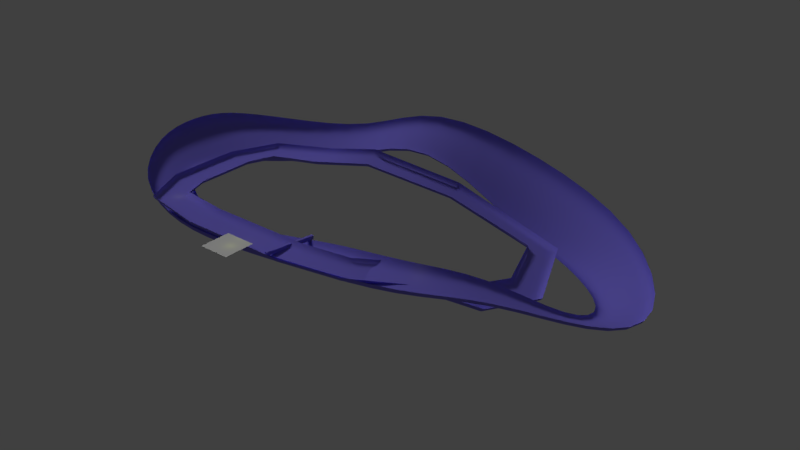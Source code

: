 # Source: hilltrack.blend  (saved by Blender 2.79.7; exported with 4.5.12 LTS)
import bpy
from mathutils import Matrix  # noqa: F401  (used for matrix-valued properties, if any)

bpy.ops.wm.read_factory_settings(use_empty=True)
scene = bpy.context.scene
scene.name = 'hills'

# ---- collections
col_collection_1 = bpy.data.collections.new('Collection 1'); scene.collection.children.link(col_collection_1)
col_skysphere = bpy.data.collections.new('skysphere')  # instanced only; not linked into the scene
col_spawnmarker = bpy.data.collections.new('spawnmarker')  # instanced only; not linked into the scene

# ---- materials (node trees are filled in below, after node groups)
mat_material = bpy.data.materials.new('Material')
mat_material.alpha_threshold = 0.0
mat_material.use_transparent_shadow = False
mat_material.diffuse_color = (0.2223, 0.1858, 0.8, 1.0)
mat_material.roughness = 0.5
mat_material.specular_intensity = 0.0
mat_material_001 = bpy.data.materials.new('Material.001')
mat_material_001.alpha_threshold = 0.0
mat_material_001.use_transparent_shadow = False
mat_material_001.diffuse_color = (0.2223, 0.1858, 0.8, 1.0)
mat_material_001.roughness = 0.5
mat_material_001.specular_intensity = 0.0

# ---- material node trees

# ---- world
world_world = bpy.data.worlds.new('World'); scene.world = world_world
world_world.color = (0.05088, 0.05088, 0.05088)
world_world.use_sun_shadow = False
world_world.sun_shadow_jitter_overblur = 0.0

# ---- lights
light_point = bpy.data.lights.new('Point', 'POINT')
light_point.color = (0.866, 1.0, 0.08666)
light_point.transmission_factor = 0.0
light_point.energy = 1000.0
light_point.shadow_buffer_clip_start = 0.5
light_point.shadow_soft_size = 0.1
light_point.shadow_maximum_resolution = 0.006
light_point.use_absolute_resolution = True
light_sun = bpy.data.lights.new('Sun', 'SUN')
light_sun.transmission_factor = 0.0
light_sun.angle = 0.1993
light_sun.energy = 0.78
light_sun.shadow_buffer_clip_start = 0.5
light_sun.shadow_soft_size = 0.1
light_sun.shadow_cascade_max_distance = 1000.0

# ---- meshes
me_cunurbscircle_002 = bpy.data.meshes.new('CUNurbsCircle.002')
me_cunurbscircle_002.from_pydata([(98.31, 35.66, -0.02555), (98.29, 34.5, -10.42), (98.62, 194.5, -17.74), (98.59, 193.3, -28.14), (90.66, 35.68, -0.01096), (90.64, 34.52, -10.41), (90.96, 194.5, -17.73), (90.94, 193.3, -28.13)], [], [(0, 1, 3, 2), (4, 6, 7, 5), (3, 7, 6, 2), (0, 4, 5, 1), (1, 5, 7, 3), (2, 6, 4, 0)])
_uv = me_cunurbscircle_002.uv_layers.new(name='UVMap')
_uv.uv.foreach_set('vector', [0.0, 0.0, 0.0, 0.0, 0.0, 0.0, 0.0, 0.0, 0.0, 0.0, 0.0, 0.0, 0.0, 0.0, 0.0, 0.0, 0.0, 0.0, 0.0, 0.0, 0.0, 0.0, 0.0, 0.0, 0.0, 0.0, 0.0, 0.0, 0.0, 0.0, 0.0, 0.0, 0.0, 0.0, 0.0, 0.0, 0.0, 0.0, 0.0, 0.0, 0.0, 0.0, 0.0, 0.0, 0.0, 0.0, 0.0, 0.0])
me_cunurbscircle_002.materials.append(mat_material_001)
me_cunurbscircle_002.use_remesh_preserve_volume = False
me_cunurbscircle_002.use_remesh_preserve_attributes = False
me_cunurbscircle_002.use_mirror_vertex_groups = False
me_cunurbscircle_002.auto_texspace = False
me_cunurbscircle_002.update()
me_cunurbscircle_001 = bpy.data.meshes.new('CUNurbsCircle.001')
me_cunurbscircle_001.from_pydata([(-256.4, 50.7, -40.6), (-257.2, 52.28, -46.43), (-258.1, 55.75, -53.46), (-258.6, 62.17, -59.41), (-258.6, 71.91, -63.45), (-258.2, 84.34, -66.63), (-257.7, 98.71, -69.96), (-257.2, 113.8, -73.52), (-256.8, 128.2, -76.96), (-256.3, 140.7, -79.63), (-255.5, 150.9, -80.28), (-254.2, 158.7, -77.72), (-252.4, 164.0, -72.86), (-250.8, 167.2, -68.27), (-471.9, 106.0, -4.397), (-472.4, 107.3, -11.1), (-471.8, 110.3, -19.2), (-468.7, 116.1, -26.07), (-462.5, 125.0, -30.82), (-454.1, 136.5, -34.74), (-444.3, 149.7, -39.07), (-434.1, 163.6, -43.92), (-424.4, 176.7, -48.8), (-415.9, 188.2, -52.82), (-408.4, 197.7, -54.45), (-401.5, 204.9, -52.23), (-395.6, 210.0, -47.19), (-391.3, 213.1, -42.26), (-600.5, 285.1, 36.26), (-601.2, 285.0, 29.53), (-600.2, 285.1, 21.02), (-595.3, 286.1, 13.0), (-585.7, 287.9, 6.31), (-572.5, 290.4, -0.033), (-557.1, 293.4, -6.956), (-540.9, 296.5, -14.31), (-525.6, 299.4, -21.39), (-512.1, 302.0, -27.2), (-500.3, 304.3, -30.26), (-490.0, 306.3, -29.13), (-481.5, 307.9, -24.87), (-475.7, 309.1, -20.44), (-619.6, 434.7, 41.96), (-621.0, 433.7, 32.85), (-620.1, 432.3, 21.22), (-613.5, 430.6, 10.01), (-600.1, 428.2, 0.332), (-581.2, 424.7, -9.028), (-558.8, 420.0, -19.25), (-535.2, 414.8, -29.97), (-512.7, 410.0, -40.19), (-493.1, 406.2, -48.55), (-475.9, 403.4, -53.07), (-460.9, 401.7, -51.88), (-448.6, 400.9, -46.41), (-440.0, 400.7, -40.63), (-615.9, 564.3, 24.96), (-616.4, 561.7, 15.57), (-614.2, 557.6, 3.836), (-606.1, 551.4, -6.985), (-590.8, 543.0, -15.69), (-569.9, 532.0, -23.72), (-545.6, 519.5, -32.49), (-520.0, 506.3, -41.83), (-495.9, 494.1, -50.85), (-475.0, 484.2, -58.22), (-456.8, 476.6, -61.74), (-440.8, 471.2, -59.41), (-427.6, 467.8, -52.77), (-418.7, 466.2, -46.07), (-507.7, 699.9, -13.04), (-507.5, 697.3, -23.25), (-505.6, 691.8, -35.47), (-500.2, 682.0, -45.69), (-490.6, 667.4, -52.56), (-477.8, 648.8, -58.06), (-462.8, 626.9, -63.93), (-446.8, 603.7, -70.15), (-431.4, 581.5, -75.92), (-417.7, 562.2, -80.07), (-405.5, 546.8, -80.54), (-394.8, 536.0, -75.48), (-385.9, 529.7, -66.64), (-379.8, 526.5, -58.4), (-305.8, 877.6, -55.3), (-304.0, 874.4, -62.09), (-301.2, 868.6, -70.22), (-297.3, 859.1, -77.01), (-292.1, 845.0, -81.57), (-285.9, 827.4, -84.94), (-278.6, 807.0, -88.24), (-271.2, 785.8, -91.46), (-264.4, 766.1, -94.17), (-258.8, 749.4, -95.81), (-254.4, 736.5, -95.15), (-251.7, 728.0, -91.07), (-250.1, 723.4, -84.72), (-249.4, 721.2, -78.96), (-126.9, 963.5, 48.5), (-127.4, 963.4, 41.14), (-127.0, 961.4, 32.05), (-124.1, 955.7, 23.93), (-118.3, 945.7, 17.72), (-110.5, 932.3, 12.15), (-101.5, 916.5, 6.001), (-92.27, 899.8, -0.6959), (-83.76, 884.1, -7.029), (-76.53, 870.7, -12.12), (-70.35, 859.4, -14.25), (-64.93, 850.3, -11.94), (-60.39, 843.2, -6.492), (-57.21, 838.4, -1.107), (173.7, 1104.0, -84.35), (171.4, 1101.0, -96.98), (169.9, 1095.0, -112.5), (171.5, 1083.0, -126.3), (176.4, 1065.0, -137.3), (183.5, 1041.0, -148.9), (191.6, 1014.0, -163.7), (199.4, 986.2, -181.6), (206.4, 959.1, -200.1), (212.6, 935.0, -216.0), (218.0, 914.2, -225.6), (222.3, 897.0, -226.4), (225.4, 883.7, -220.2), (227.5, 874.8, -212.6), (584.4, 1014.0, -170.2), (583.0, 1019.0, -180.2), (579.3, 1022.0, -193.3), (571.5, 1020.0, -206.4), (559.2, 1012.0, -218.4), (543.2, 998.6, -230.6), (524.6, 982.9, -244.1), (505.1, 966.5, -258.2), (486.5, 950.8, -271.7), (470.5, 936.0, -283.4), (457.3, 921.6, -290.9), (447.2, 907.0, -291.9), (440.0, 893.3, -287.7), (435.5, 883.1, -282.6), (815.4, 735.4, -255.9), (811.5, 734.7, -262.3), (805.0, 733.6, -269.5), (795.2, 732.0, -274.5), (782.0, 729.9, -276.3), (765.5, 727.3, -276.9), (746.3, 724.4, -277.9), (726.1, 721.8, -279.6), (706.4, 719.6, -282.0), (689.1, 718.0, -284.2), (675.2, 716.5, -284.5), (665.2, 714.7, -281.3), (659.1, 712.6, -275.3), (655.8, 710.8, -269.6), (759.2, 456.1, -163.2), (757.0, 455.7, -166.8), (753.3, 455.7, -170.8), (748.0, 456.9, -173.9), (741.0, 459.4, -175.4), (732.4, 462.7, -176.3), (722.3, 466.6, -177.4), (711.6, 470.6, -179.0), (701.2, 474.3, -180.9), (692.1, 477.5, -182.6), (684.9, 480.4, -183.1), (680.2, 482.8, -181.4), (677.6, 484.8, -178.2), (676.5, 486.2, -175.1), (587.5, 267.0, -47.45), (585.2, 267.3, -51.93), (581.5, 268.6, -56.97), (576.3, 271.9, -60.38), (569.7, 277.7, -61.34), (561.8, 285.2, -60.85), (552.6, 294.1, -59.93), (543.1, 303.3, -58.96), (534.0, 312.1, -58.04), (526.1, 319.9, -56.93), (520.1, 326.4, -54.69), (516.3, 331.7, -50.38), (514.6, 335.7, -44.78), (513.9, 338.4, -40.0), (453.8, 89.85, -2.657), (452.2, 91.42, -9.108), (449.4, 94.94, -16.48), (445.1, 101.6, -21.74), (439.2, 111.7, -23.79), (431.9, 124.7, -23.97), (423.6, 139.7, -23.67), (414.8, 155.5, -23.37), (406.4, 170.5, -23.07), (399.2, 183.5, -22.38), (393.5, 194.3, -19.93), (389.6, 202.4, -14.38), (387.4, 207.9, -6.831), (386.3, 211.2, -0.2843), (190.9, 42.42, -1.534), (190.8, 44.46, -8.054), (190.4, 48.77, -15.54), (189.8, 56.55, -20.96), (188.8, 68.19, -23.22), (187.6, 83.0, -23.65), (186.2, 100.1, -23.66), (184.7, 118.1, -23.69), (183.3, 135.2, -23.97), (182.0, 150.1, -23.98), (181.0, 162.3, -22.23), (180.3, 171.3, -17.25), (179.8, 177.3, -10.11), (179.5, 180.8, -3.803), (-32.06, 41.52, -23.25), (-32.4, 43.52, -30.14), (-32.82, 47.76, -38.4), (-33.22, 55.47, -45.32), (-33.55, 67.02, -49.92), (-33.86, 81.73, -53.48), (-34.22, 98.73, -57.19), (-34.62, 116.6, -61.18), (-35.03, 133.6, -65.02), (-35.36, 148.3, -67.97), (-35.44, 160.4, -68.52), (-35.09, 169.5, -65.25), (-34.41, 175.6, -59.27), (-33.75, 179.2, -53.64)], [], [(1, 15, 14, 0), (2, 16, 15, 1), (3, 17, 16, 2), (4, 18, 17, 3), (5, 19, 18, 4), (6, 20, 19, 5), (7, 21, 20, 6), (8, 22, 21, 7), (9, 23, 22, 8), (10, 24, 23, 9), (11, 25, 24, 10), (12, 26, 25, 11), (13, 27, 26, 12), (15, 29, 28, 14), (16, 30, 29, 15), (17, 31, 30, 16), (18, 32, 31, 17), (19, 33, 32, 18), (20, 34, 33, 19), (21, 35, 34, 20), (22, 36, 35, 21), (23, 37, 36, 22), (24, 38, 37, 23), (25, 39, 38, 24), (26, 40, 39, 25), (27, 41, 40, 26), (29, 43, 42, 28), (30, 44, 43, 29), (31, 45, 44, 30), (32, 46, 45, 31), (33, 47, 46, 32), (34, 48, 47, 33), (35, 49, 48, 34), (36, 50, 49, 35), (37, 51, 50, 36), (38, 52, 51, 37), (39, 53, 52, 38), (40, 54, 53, 39), (41, 55, 54, 40), (43, 57, 56, 42), (44, 58, 57, 43), (45, 59, 58, 44), (46, 60, 59, 45), (47, 61, 60, 46), (48, 62, 61, 47), (49, 63, 62, 48), (50, 64, 63, 49), (51, 65, 64, 50), (52, 66, 65, 51), (53, 67, 66, 52), (54, 68, 67, 53), (55, 69, 68, 54), (57, 71, 70, 56), (58, 72, 71, 57), (59, 73, 72, 58), (60, 74, 73, 59), (61, 75, 74, 60), (62, 76, 75, 61), (63, 77, 76, 62), (64, 78, 77, 63), (65, 79, 78, 64), (66, 80, 79, 65), (67, 81, 80, 66), (68, 82, 81, 67), (69, 83, 82, 68), (71, 85, 84, 70), (72, 86, 85, 71), (73, 87, 86, 72), (74, 88, 87, 73), (75, 89, 88, 74), (76, 90, 89, 75), (77, 91, 90, 76), (78, 92, 91, 77), (79, 93, 92, 78), (80, 94, 93, 79), (81, 95, 94, 80), (82, 96, 95, 81), (83, 97, 96, 82), (85, 99, 98, 84), (86, 100, 99, 85), (87, 101, 100, 86), (88, 102, 101, 87), (89, 103, 102, 88), (90, 104, 103, 89), (91, 105, 104, 90), (92, 106, 105, 91), (93, 107, 106, 92), (94, 108, 107, 93), (95, 109, 108, 94), (96, 110, 109, 95), (97, 111, 110, 96), (99, 113, 112, 98), (100, 114, 113, 99), (101, 115, 114, 100), (102, 116, 115, 101), (103, 117, 116, 102), (104, 118, 117, 103), (105, 119, 118, 104), (106, 120, 119, 105), (107, 121, 120, 106), (108, 122, 121, 107), (109, 123, 122, 108), (110, 124, 123, 109), (111, 125, 124, 110), (113, 127, 126, 112), (114, 128, 127, 113), (115, 129, 128, 114), (116, 130, 129, 115), (117, 131, 130, 116), (118, 132, 131, 117), (119, 133, 132, 118), (120, 134, 133, 119), (121, 135, 134, 120), (122, 136, 135, 121), (123, 137, 136, 122), (124, 138, 137, 123), (125, 139, 138, 124), (127, 141, 140, 126), (128, 142, 141, 127), (129, 143, 142, 128), (130, 144, 143, 129), (131, 145, 144, 130), (132, 146, 145, 131), (133, 147, 146, 132), (134, 148, 147, 133), (135, 149, 148, 134), (136, 150, 149, 135), (137, 151, 150, 136), (138, 152, 151, 137), (139, 153, 152, 138), (141, 155, 154, 140), (142, 156, 155, 141), (143, 157, 156, 142), (144, 158, 157, 143), (145, 159, 158, 144), (146, 160, 159, 145), (147, 161, 160, 146), (148, 162, 161, 147), (149, 163, 162, 148), (150, 164, 163, 149), (151, 165, 164, 150), (152, 166, 165, 151), (153, 167, 166, 152), (155, 169, 168, 154), (156, 170, 169, 155), (157, 171, 170, 156), (158, 172, 171, 157), (159, 173, 172, 158), (160, 174, 173, 159), (161, 175, 174, 160), (162, 176, 175, 161), (163, 177, 176, 162), (164, 178, 177, 163), (165, 179, 178, 164), (166, 180, 179, 165), (167, 181, 180, 166), (169, 183, 182, 168), (170, 184, 183, 169), (171, 185, 184, 170), (172, 186, 185, 171), (173, 187, 186, 172), (174, 188, 187, 173), (175, 189, 188, 174), (176, 190, 189, 175), (177, 191, 190, 176), (178, 192, 191, 177), (179, 193, 192, 178), (180, 194, 193, 179), (181, 195, 194, 180), (183, 197, 196, 182), (184, 198, 197, 183), (185, 199, 198, 184), (186, 200, 199, 185), (187, 201, 200, 186), (188, 202, 201, 187), (189, 203, 202, 188), (190, 204, 203, 189), (191, 205, 204, 190), (192, 206, 205, 191), (193, 207, 206, 192), (194, 208, 207, 193), (195, 209, 208, 194), (197, 211, 210, 196), (198, 212, 211, 197), (199, 213, 212, 198), (200, 214, 213, 199), (201, 215, 214, 200), (202, 216, 215, 201), (203, 217, 216, 202), (204, 218, 217, 203), (205, 219, 218, 204), (206, 220, 219, 205), (207, 221, 220, 206), (208, 222, 221, 207), (209, 223, 222, 208), (211, 1, 0, 210), (212, 2, 1, 211), (213, 3, 2, 212), (214, 4, 3, 213), (215, 5, 4, 214), (216, 6, 5, 215), (217, 7, 6, 216), (218, 8, 7, 217), (219, 9, 8, 218), (220, 10, 9, 219), (221, 11, 10, 220), (222, 12, 11, 221), (223, 13, 12, 222)])
me_cunurbscircle_001.polygons.foreach_set('use_smooth', [True] * 208)
_uv = me_cunurbscircle_001.uv_layers.new(name='UVMap')
_uv.uv.foreach_set('vector', [-18.62, -27.6, -30.25, -24.63, -30.22, -24.7, -18.57, -27.69, -18.66, -27.42, -30.21, -24.47, -30.25, -24.63, -18.62, -27.6, -18.69, -27.07, -30.05, -24.15, -30.21, -24.47, -18.66, -27.42, -18.69, -26.54, -29.71, -23.67, -30.05, -24.15, -18.69, -27.07, -18.67, -25.87, -29.26, -23.05, -29.71, -23.67, -18.69, -26.54, -18.64, -25.09, -28.73, -22.34, -29.26, -23.05, -18.67, -25.87, -18.61, -24.28, -28.18, -21.59, -28.73, -22.34, -18.64, -25.09, -18.59, -23.5, -27.65, -20.88, -28.18, -21.59, -18.61, -24.28, -18.57, -22.83, -27.19, -20.26, -27.65, -20.88, -18.59, -23.5, -18.52, -22.27, -26.79, -19.74, -27.19, -20.26, -18.57, -22.83, -18.45, -21.85, -26.42, -19.35, -26.79, -19.74, -18.52, -22.27, -18.35, -21.57, -26.09, -19.08, -26.42, -19.35, -18.45, -21.85, -18.27, -21.39, -25.86, -18.91, -26.09, -19.08, -18.35, -21.57, -30.25, -24.63, -37.21, -15.03, -37.17, -15.02, -30.22, -24.7, -30.21, -24.47, -37.16, -15.02, -37.21, -15.03, -30.25, -24.63, -30.05, -24.15, -36.89, -14.97, -37.16, -15.02, -30.21, -24.47, -29.71, -23.67, -36.37, -14.87, -36.89, -14.97, -30.05, -24.15, -29.26, -23.05, -35.66, -14.73, -36.37, -14.87, -29.71, -23.67, -28.73, -22.34, -34.83, -14.57, -35.66, -14.73, -29.26, -23.05, -28.18, -21.59, -33.95, -14.4, -34.83, -14.57, -28.73, -22.34, -27.65, -20.88, -33.12, -14.24, -33.95, -14.4, -28.18, -21.59, -27.19, -20.26, -32.39, -14.1, -33.12, -14.24, -27.65, -20.88, -26.79, -19.74, -31.75, -13.98, -32.39, -14.1, -27.19, -20.26, -26.42, -19.35, -31.2, -13.87, -31.75, -13.98, -26.79, -19.74, -26.09, -19.08, -30.74, -13.79, -31.2, -13.87, -26.42, -19.35, -25.86, -18.91, -30.43, -13.72, -30.74, -13.79, -26.09, -19.08, -37.21, -15.03, -38.28, -6.986, -38.2, -6.932, -37.17, -15.02, -37.16, -15.02, -38.23, -7.061, -38.28, -6.986, -37.21, -15.03, -36.89, -14.97, -37.88, -7.154, -38.23, -7.061, -37.16, -15.02, -36.37, -14.87, -37.15, -7.285, -37.88, -7.154, -36.89, -14.97, -35.66, -14.73, -36.13, -7.475, -37.15, -7.285, -36.37, -14.87, -34.83, -14.57, -34.92, -7.726, -36.13, -7.475, -35.66, -14.73, -33.95, -14.4, -33.64, -8.006, -34.92, -7.726, -34.83, -14.57, -33.12, -14.24, -32.43, -8.267, -33.64, -8.006, -33.95, -14.4, -32.39, -14.1, -31.36, -8.474, -32.43, -8.267, -33.12, -14.24, -31.75, -13.98, -30.44, -8.622, -31.36, -8.474, -32.39, -14.1, -31.2, -13.87, -29.63, -8.715, -30.44, -8.622, -31.75, -13.98, -30.74, -13.79, -28.96, -8.759, -29.63, -8.715, -31.2, -13.87, -30.43, -13.72, -28.5, -8.769, -28.96, -8.759, -30.74, -13.79, -38.28, -6.986, -38.03, -0.06595, -38.01, 0.07354, -38.2, -6.932, -38.23, -7.061, -37.91, -0.2905, -38.03, -0.06595, -38.28, -6.986, -37.88, -7.154, -37.47, -0.6226, -37.91, -0.2905, -38.23, -7.061, -37.15, -7.285, -36.65, -1.077, -37.47, -0.6226, -37.88, -7.154, -36.13, -7.475, -35.52, -1.67, -36.65, -1.077, -37.15, -7.285, -34.92, -7.726, -34.2, -2.35, -35.52, -1.67, -36.13, -7.475, -33.64, -8.006, -32.82, -3.063, -34.2, -2.35, -34.92, -7.726, -32.43, -8.267, -31.52, -3.72, -32.82, -3.063, -33.64, -8.006, -31.36, -8.474, -30.39, -4.256, -31.52, -3.72, -32.43, -8.267, -30.44, -8.622, -29.4, -4.664, -30.39, -4.256, -31.36, -8.474, -29.63, -8.715, -28.54, -4.957, -29.4, -4.664, -30.44, -8.622, -28.96, -8.759, -27.83, -5.142, -28.54, -4.957, -29.63, -8.715, -28.5, -8.769, -27.34, -5.23, -27.83, -5.142, -28.96, -8.759, -38.03, -0.06595, -32.14, 7.262, -32.15, 7.406, -38.01, 0.07354, -37.91, -0.2905, -32.04, 6.965, -32.14, 7.262, -38.03, -0.06595, -37.47, -0.6226, -31.75, 6.437, -32.04, 6.965, -37.91, -0.2905, -36.65, -1.077, -31.23, 5.649, -31.75, 6.437, -37.47, -0.6226, -35.52, -1.67, -30.54, 4.64, -31.23, 5.649, -36.65, -1.077, -34.2, -2.35, -29.73, 3.46, -30.54, 4.64, -35.52, -1.67, -32.82, -3.063, -28.86, 2.206, -29.73, 3.46, -34.2, -2.35, -31.52, -3.72, -28.03, 1.005, -28.86, 2.206, -32.82, -3.063, -30.39, -4.256, -27.29, -0.04008, -28.03, 1.005, -31.52, -3.72, -29.4, -4.664, -26.63, -0.8745, -27.29, -0.04008, -30.39, -4.256, -28.54, -4.957, -26.05, -1.456, -26.63, -0.8745, -29.4, -4.664, -27.83, -5.142, -25.57, -1.798, -26.05, -1.456, -28.54, -4.957, -27.34, -5.23, -25.24, -1.968, -25.57, -1.798, -27.83, -5.142, -32.14, 7.262, -21.14, 16.84, -21.24, 17.01, -32.15, 7.406, -32.04, 6.965, -20.99, 16.52, -21.14, 16.84, -32.14, 7.262, -31.75, 6.437, -20.78, 16.01, -20.99, 16.52, -32.04, 6.965, -31.23, 5.649, -20.5, 15.25, -20.78, 16.01, -31.75, 6.437, -30.54, 4.64, -20.16, 14.3, -20.5, 15.25, -31.23, 5.649, -29.73, 3.46, -19.77, 13.19, -20.16, 14.3, -30.54, 4.64, -28.86, 2.206, -19.37, 12.05, -19.77, 13.19, -29.73, 3.46, -28.03, 1.005, -19.0, 10.98, -19.37, 12.05, -28.86, 2.206, -27.29, -0.04008, -18.7, 10.08, -19.0, 10.98, -28.03, 1.005, -26.63, -0.8745, -18.46, 9.384, -18.7, 10.08, -27.29, -0.04008, -26.05, -1.456, -18.31, 8.925, -18.46, 9.384, -26.63, -0.8745, -25.57, -1.798, -18.23, 8.673, -18.31, 8.925, -26.05, -1.456, -25.24, -1.968, -18.19, 8.556, -18.23, 8.673, -25.57, -1.798, -21.14, 16.84, -11.6, 21.65, -11.57, 21.65, -21.24, 17.01, -20.99, 16.52, -11.57, 21.54, -11.6, 21.65, -21.14, 16.84, -20.78, 16.01, -11.42, 21.23, -11.57, 21.54, -20.99, 16.52, -20.5, 15.25, -11.11, 20.69, -11.42, 21.23, -20.78, 16.01, -20.16, 14.3, -10.69, 19.97, -11.11, 20.69, -20.5, 15.25, -19.77, 13.19, -10.2, 19.11, -10.69, 19.97, -20.16, 14.3, -19.37, 12.05, -9.698, 18.21, -10.2, 19.11, -19.77, 13.19, -19.0, 10.98, -9.238, 17.36, -9.698, 18.21, -19.37, 12.05, -18.7, 10.08, -8.848, 16.63, -9.238, 17.36, -19.0, 10.98, -18.46, 9.384, -8.513, 16.03, -8.848, 16.63, -18.7, 10.08, -18.31, 8.925, -8.22, 15.53, -8.513, 16.03, -18.46, 9.384, -18.23, 8.673, -7.975, 15.15, -8.22, 15.53, -18.31, 8.925, -18.19, 8.556, -7.803, 14.89, -7.975, 15.15, -18.23, 8.673, -11.6, 21.65, 4.556, 29.09, 4.68, 29.24, -11.57, 21.65, -11.57, 21.54, 4.476, 28.76, 4.556, 29.09, -11.6, 21.65, -11.42, 21.23, 4.558, 28.12, 4.476, 28.76, -11.57, 21.54, -11.11, 20.69, 4.827, 27.13, 4.558, 28.12, -11.42, 21.23, -10.69, 19.97, 5.211, 25.87, 4.827, 27.13, -11.11, 20.69, -10.2, 19.11, 5.649, 24.41, 5.211, 25.87, -10.69, 19.97, -9.698, 18.21, 6.071, 22.88, 5.649, 24.41, -10.2, 19.11, -9.238, 17.36, 6.449, 21.41, 6.071, 22.88, -9.698, 18.21, -8.848, 16.63, 6.783, 20.11, 6.449, 21.41, -9.238, 17.36, -8.513, 16.03, 7.075, 18.99, 6.783, 20.11, -8.848, 16.63, -8.22, 15.53, 7.305, 18.06, 7.075, 18.99, -8.513, 16.03, -7.975, 15.15, 7.474, 17.34, 7.305, 18.06, -8.22, 15.53, -7.803, 14.89, 7.588, 16.86, 7.474, 17.34, -7.975, 15.15, 4.556, 29.09, 26.81, 24.64, 26.88, 24.4, 4.68, 29.24, 4.476, 28.76, 26.61, 24.82, 26.81, 24.64, 4.556, 29.09, 4.558, 28.12, 26.19, 24.72, 26.61, 24.82, 4.476, 28.76, 4.827, 27.13, 25.52, 24.26, 26.19, 24.72, 4.558, 28.12, 5.211, 25.87, 24.65, 23.55, 25.52, 24.26, 4.827, 27.13, 5.649, 24.41, 23.65, 22.7, 24.65, 23.55, 5.211, 25.87, 6.071, 22.88, 22.59, 21.81, 23.65, 22.7, 5.649, 24.41, 6.449, 21.41, 21.59, 20.96, 22.59, 21.81, 6.071, 22.88, 6.783, 20.11, 20.72, 20.17, 21.59, 20.96, 6.449, 21.41, 7.075, 18.99, 20.01, 19.39, 20.72, 20.17, 6.783, 20.11, 7.305, 18.06, 19.46, 18.6, 20.01, 19.39, 7.075, 18.99, 7.474, 17.34, 19.08, 17.86, 19.46, 18.6, 7.305, 18.06, 7.588, 16.86, 18.83, 17.31, 19.08, 17.86, 7.474, 17.34, 26.81, 24.64, 39.16, 9.284, 39.37, 9.322, 26.88, 24.4, 26.61, 24.82, 38.81, 9.225, 39.16, 9.284, 26.81, 24.64, 26.19, 24.72, 38.28, 9.14, 38.81, 9.225, 26.61, 24.82, 25.52, 24.26, 37.56, 9.028, 38.28, 9.14, 26.19, 24.72, 24.65, 23.55, 36.67, 8.885, 37.56, 9.028, 25.52, 24.26, 23.65, 22.7, 35.63, 8.73, 36.67, 8.885, 24.65, 23.55, 22.59, 21.81, 34.54, 8.587, 35.63, 8.73, 23.65, 22.7, 21.59, 20.96, 33.48, 8.47, 34.54, 8.587, 22.59, 21.81, 20.72, 20.17, 32.54, 8.382, 33.48, 8.47, 21.59, 20.96, 20.01, 19.39, 31.79, 8.302, 32.54, 8.382, 20.72, 20.17, 19.46, 18.6, 31.25, 8.203, 31.79, 8.302, 20.01, 19.39, 19.08, 17.86, 30.92, 8.088, 31.25, 8.203, 19.46, 18.6, 18.83, 17.31, 30.74, 7.992, 30.92, 8.088, 19.08, 17.86, 39.16, 9.284, 36.21, -5.797, 36.33, -5.777, 39.37, 9.322, 38.81, 9.225, 36.01, -5.795, 36.21, -5.797, 39.16, 9.284, 38.28, 9.14, 35.72, -5.732, 36.01, -5.795, 38.81, 9.225, 37.56, 9.028, 35.34, -5.599, 35.72, -5.732, 38.28, 9.14, 36.67, 8.885, 34.88, -5.417, 35.34, -5.599, 37.56, 9.028, 35.63, 8.73, 34.34, -5.208, 34.88, -5.417, 36.67, 8.885, 34.54, 8.587, 33.75, -4.994, 34.34, -5.208, 35.63, 8.73, 33.48, 8.47, 33.19, -4.793, 33.75, -4.994, 34.54, 8.587, 32.54, 8.382, 32.7, -4.617, 33.19, -4.793, 33.48, 8.47, 31.79, 8.302, 32.31, -4.464, 32.7, -4.617, 32.54, 8.382, 31.25, 8.203, 32.06, -4.331, 32.31, -4.464, 31.79, 8.302, 30.92, 8.088, 31.92, -4.222, 32.06, -4.331, 31.25, 8.203, 30.74, 7.992, 31.86, -4.147, 31.92, -4.222, 30.92, 8.088, 36.21, -5.797, 26.92, -15.98, 27.05, -16.0, 36.33, -5.777, 36.01, -5.795, 26.72, -15.91, 26.92, -15.98, 36.21, -5.797, 35.72, -5.732, 26.44, -15.73, 26.72, -15.91, 36.01, -5.795, 35.34, -5.599, 26.09, -15.42, 26.44, -15.73, 35.72, -5.732, 34.88, -5.417, 25.66, -15.01, 26.09, -15.42, 35.34, -5.599, 34.34, -5.208, 25.16, -14.53, 25.66, -15.01, 34.88, -5.417, 33.75, -4.994, 24.65, -14.03, 25.16, -14.53, 34.34, -5.208, 33.19, -4.793, 24.16, -13.56, 24.65, -14.03, 33.75, -4.994, 32.7, -4.617, 23.73, -13.14, 24.16, -13.56, 33.19, -4.793, 32.31, -4.464, 23.4, -12.78, 23.73, -13.14, 32.7, -4.617, 32.06, -4.331, 23.2, -12.5, 23.4, -12.78, 32.31, -4.464, 31.92, -4.222, 23.11, -12.28, 23.2, -12.5, 32.06, -4.331, 31.86, -4.147, 23.07, -12.14, 23.11, -12.28, 31.92, -4.222, 26.92, -15.98, 19.73, -25.49, 19.82, -25.57, 27.05, -16.0, 26.72, -15.91, 19.58, -25.3, 19.73, -25.49, 26.92, -15.98, 26.44, -15.73, 19.35, -24.94, 19.58, -25.3, 26.72, -15.91, 26.09, -15.42, 19.03, -24.39, 19.35, -24.94, 26.44, -15.73, 25.66, -15.01, 18.64, -23.69, 19.03, -24.39, 26.09, -15.42, 25.16, -14.53, 18.19, -22.88, 18.64, -23.69, 25.66, -15.01, 24.65, -14.03, 17.71, -22.03, 18.19, -22.88, 25.16, -14.53, 24.16, -13.56, 17.26, -21.22, 17.71, -22.03, 24.65, -14.03, 23.73, -13.14, 16.87, -20.51, 17.26, -21.22, 24.16, -13.56, 23.4, -12.78, 16.56, -19.93, 16.87, -20.51, 23.73, -13.14, 23.2, -12.5, 16.35, -19.49, 16.56, -19.93, 23.4, -12.78, 23.11, -12.28, 16.23, -19.19, 16.35, -19.49, 23.2, -12.5, 23.07, -12.14, 16.17, -19.01, 16.23, -19.19, 23.11, -12.28, 19.73, -25.49, 5.603, -28.03, 5.612, -28.14, 19.82, -25.57, 19.58, -25.3, 5.583, -27.79, 5.603, -28.03, 19.73, -25.49, 19.35, -24.94, 5.549, -27.37, 5.583, -27.79, 19.58, -25.3, 19.03, -24.39, 5.497, -26.74, 5.549, -27.37, 19.35, -24.94, 18.64, -23.69, 5.43, -25.94, 5.497, -26.74, 19.03, -24.39, 18.19, -22.88, 5.354, -25.02, 5.43, -25.94, 18.64, -23.69, 17.71, -22.03, 5.273, -24.05, 5.354, -25.02, 18.19, -22.88, 17.26, -21.22, 5.197, -23.12, 5.273, -24.05, 17.71, -22.03, 16.87, -20.51, 5.129, -22.32, 5.197, -23.12, 17.26, -21.22, 16.56, -19.93, 5.075, -21.66, 5.129, -22.32, 16.87, -20.51, 16.35, -19.49, 5.035, -21.17, 5.075, -21.66, 16.56, -19.93, 16.23, -19.19, 5.009, -20.85, 5.035, -21.17, 16.35, -19.49, 16.17, -19.01, 4.994, -20.66, 5.009, -20.85, 16.23, -19.19, 5.603, -28.03, -6.462, -28.08, -6.443, -28.19, 5.612, -28.14, 5.583, -27.79, -6.485, -27.85, -6.462, -28.08, 5.603, -28.03, 5.549, -27.37, -6.506, -27.43, -6.485, -27.85, 5.583, -27.79, 5.497, -26.74, -6.524, -26.81, -6.506, -27.43, 5.549, -27.37, 5.43, -25.94, -6.541, -26.01, -6.524, -26.81, 5.497, -26.74, 5.354, -25.02, -6.56, -25.09, -6.541, -26.01, 5.43, -25.94, 5.273, -24.05, -6.582, -24.13, -6.56, -25.09, 5.354, -25.02, 5.197, -23.12, -6.604, -23.21, -6.582, -24.13, 5.273, -24.05, 5.129, -22.32, -6.622, -22.41, -6.604, -23.21, 5.197, -23.12, 5.075, -21.66, -6.626, -21.76, -6.622, -22.41, 5.129, -22.32, 5.035, -21.17, -6.607, -21.27, -6.626, -21.76, 5.075, -21.66, 5.009, -20.85, -6.57, -20.94, -6.607, -21.27, 5.035, -21.17, 4.994, -20.66, -6.535, -20.74, -6.57, -20.94, 5.009, -20.85, -6.462, -28.08, -18.62, -27.6, -18.57, -27.69, -6.443, -28.19, -6.485, -27.85, -18.66, -27.42, -18.62, -27.6, -6.462, -28.08, -6.506, -27.43, -18.69, -27.07, -18.66, -27.42, -6.485, -27.85, -6.524, -26.81, -18.69, -26.54, -18.69, -27.07, -6.506, -27.43, -6.541, -26.01, -18.67, -25.87, -18.69, -26.54, -6.524, -26.81, -6.56, -25.09, -18.64, -25.09, -18.67, -25.87, -6.541, -26.01, -6.582, -24.13, -18.61, -24.28, -18.64, -25.09, -6.56, -25.09, -6.604, -23.21, -18.59, -23.5, -18.61, -24.28, -6.582, -24.13, -6.622, -22.41, -18.57, -22.83, -18.59, -23.5, -6.604, -23.21, -6.626, -21.76, -18.52, -22.27, -18.57, -22.83, -6.622, -22.41, -6.607, -21.27, -18.45, -21.85, -18.52, -22.27, -6.626, -21.76, -6.57, -20.94, -18.35, -21.57, -18.45, -21.85, -6.607, -21.27, -6.535, -20.74, -18.27, -21.39, -18.35, -21.57, -6.57, -20.94])
me_cunurbscircle_001.materials.append(mat_material)
me_cunurbscircle_001.use_remesh_preserve_volume = False
me_cunurbscircle_001.use_remesh_preserve_attributes = False
me_cunurbscircle_001.use_mirror_vertex_groups = False
me_cunurbscircle_001.auto_texspace = False
me_cunurbscircle_001.update()
me_plane_006 = bpy.data.meshes.new('Plane.006')
me_plane_006.from_pydata([(-46.89, -42.05, -0.0843), (40.28, -42.05, -0.0843), (-46.89, 45.12, -0.0843), (40.28, 45.12, -0.0843)], [], [(0, 1, 3, 2)])
me_plane_006.use_remesh_preserve_volume = False
me_plane_006.use_remesh_preserve_attributes = False
me_plane_006.use_mirror_vertex_groups = False
me_plane_006.update()

# ---- curves / text
cu_nurbscurve = bpy.data.curves.new('NurbsCurve', 'CURVE')
cu_nurbscurve.dimensions = '3D'
_sp = cu_nurbscurve.splines.new('NURBS'); _sp.points.add(7)
_sp.points.foreach_set('co', [-15.12, 0.721, -1.46, 1.0, -15.12, 0.8511, -1.46, 1.0, -13.56, -5.152, -1.46, 1.0, -5.518, -5.152, -1.46, 1.0, 5.945, -5.152, -1.46, 1.0, 13.98, -5.152, -1.46, 1.0, 16.91, 0.8511, -1.46, 1.0, 16.91, 0.721, -1.46, 1.0])
_sp.order_v = 0
_sp.resolution_u = 2
cu_nurbscurve.use_path = True
cu_nurbscurve.use_path_clamp = True
cu_nurbscurve.bevel_resolution = 0
cu_nurbscurve.resolution_u = 2
cu_nurbscurve.render_resolution_u = 2
cu_nurbscurve.fill_mode = 'HALF'
cu_nurbscurve.twist_mode = 'Z_UP'
cu_nurbscircle = bpy.data.curves.new('NurbsCircle', 'CURVE')
cu_nurbscircle.dimensions = '3D'
_sp = cu_nurbscircle.splines.new('NURBS'); _sp.points.add(15)
_sp.points.foreach_set('co', [-1.867e-06, -21.26, 6.352, 1.0, -58.17, -21.26, 6.352, 0.6768, -116.3, -21.26, 6.352, 0.3536, -116.3, 14.97, 6.352, 0.6768, -116.3, 51.2, 6.352, 1.0, -116.3, 87.44, 6.352, 0.6768, -116.3, 123.7, 6.352, 0.3536, -58.17, 123.7, 6.352, 0.6768, -1.867e-06, 123.7, 31.74, 1.0, 55.1, 212.3, -29.03, 0.6768, 179.5, 212.3, -49.79, 0.3536, 179.5, 134.8, -47.57, 0.6768, 179.5, 57.31, -29.03, 1.0, 116.3, 14.97, 6.352, 0.6768, 116.3, -21.26, 6.352, 0.3536, 58.17, -21.26, 6.352, 0.6768])
_sp.order_v = 0
_sp.resolution_u = 1
_sp.use_cyclic_u = True
cu_nurbscircle.materials.append(mat_material)
cu_nurbscircle.use_path = True
cu_nurbscircle.use_path_clamp = True
cu_nurbscircle.bevel_mode = 'OBJECT'
cu_nurbscircle.bevel_resolution = 0
cu_nurbscircle.resolution_u = 1
cu_nurbscircle.fill_mode = 'HALF'

# ---- objects
ob_fz_skysphere = bpy.data.objects.new('fz_skysphere', None)
ob_point_006 = bpy.data.objects.new('Point.006', light_point)
ob_point_004 = bpy.data.objects.new('Point.004', light_point)
ob_point_003 = bpy.data.objects.new('Point.003', light_point)
ob_point_002 = bpy.data.objects.new('Point.002', light_point)
ob_point_001 = bpy.data.objects.new('Point.001', light_point)
ob_trackshape = bpy.data.objects.new('trackshape', cu_nurbscurve)
ob_track_001 = bpy.data.objects.new('track.001', cu_nurbscircle)
ob_sun = bpy.data.objects.new('Sun', light_sun)
ob_point_005 = bpy.data.objects.new('Point.005', light_point)
ob_point = bpy.data.objects.new('Point', light_point)
ob_spawnpoints = bpy.data.objects.new('spawnpoints', None)
ob_fz_spawn_point_7 = bpy.data.objects.new('fz_spawn_point:7', None)
ob_fz_spawn_point_6 = bpy.data.objects.new('fz_spawn_point:6', None)
ob_fz_spawn_point_5 = bpy.data.objects.new('fz_spawn_point:5', None)
ob_fz_spawn_point_4 = bpy.data.objects.new('fz_spawn_point:4', None)
ob_fz_spawn_point_3 = bpy.data.objects.new('fz_spawn_point:3', None)
ob_fz_spawn_point_2 = bpy.data.objects.new('fz_spawn_point:2', None)
ob_fz_spawn_point_1 = bpy.data.objects.new('fz_spawn_point:1', None)
ob_fz_spawn_point_0 = bpy.data.objects.new('fz_spawn_point:0', None)
ob_fz_collision = bpy.data.objects.new('fz_collision', None)
ob_track_002 = bpy.data.objects.new('track.002', me_cunurbscircle_002)
ob_track = bpy.data.objects.new('track', me_cunurbscircle_001)
ob_plane = bpy.data.objects.new('Plane', me_plane_006)

# ---- transforms, parenting, visibility, modifiers, constraints
ob_fz_skysphere.location = (0.0, 0.0, 0.0)
ob_fz_skysphere.show_instancer_for_render = False
ob_fz_skysphere.instance_type = 'COLLECTION'
ob_fz_skysphere.lineart.crease_threshold = 0.0
ob_point_006.location = (416.4, 220.1, -2.303)
ob_point_006.lineart.crease_threshold = 0.0
ob_point_004.location = (415.2, 666.5, -111.1)
ob_point_004.lineart.crease_threshold = 0.0
ob_point_003.location = (20.83, 678.6, 8.352)
ob_point_003.lineart.crease_threshold = 0.0
ob_point_002.location = (-205.3, 455.2, -33.28)
ob_point_002.lineart.crease_threshold = 0.0
ob_point_001.location = (-328.3, 123.4, 0.379)
ob_point_001.lineart.crease_threshold = 0.0
ob_trackshape.location = (0.0, 0.0, 17.05)
ob_trackshape.hide_viewport = True
ob_trackshape.lineart.crease_threshold = 0.0
ob_track_001.location = (-19.56, 138.4, -19.89)
ob_track_001.scale = (3.057, 3.057, 3.057)
ob_track_001.hide_viewport = True
ob_track_001.lineart.crease_threshold = 0.0
ob_sun.location = (-48.74, 4.826, 55.64)
ob_sun.rotation_euler = (0.03656, -0.752, 0.09709)
ob_sun.scale = (1.0, 1.0, 1.0)
ob_sun.lineart.crease_threshold = 0.0
ob_point_005.location = (6.37, 3.15, 18.73)
ob_point_005.lineart.crease_threshold = 0.0
ob_point.location = (-4.185, 55.71, 8.024)
ob_point.lineart.crease_threshold = 0.0
ob_spawnpoints.location = (0.0, 0.0, 0.0)
ob_spawnpoints.lineart.crease_threshold = 0.0
ob_fz_spawn_point_7.parent = ob_spawnpoints
ob_fz_spawn_point_7.location = (20.33, 2.468, 0.08997)
ob_fz_spawn_point_7.rotation_euler = (0.0, -0.0, -3.142)
ob_fz_spawn_point_7.show_instancer_for_render = False
ob_fz_spawn_point_7.instance_type = 'COLLECTION'
ob_fz_spawn_point_7.lineart.crease_threshold = 0.0
ob_fz_spawn_point_6.parent = ob_spawnpoints
ob_fz_spawn_point_6.location = (11.33, 2.468, 0.08997)
ob_fz_spawn_point_6.rotation_euler = (0.0, -0.0, -3.142)
ob_fz_spawn_point_6.show_instancer_for_render = False
ob_fz_spawn_point_6.instance_type = 'COLLECTION'
ob_fz_spawn_point_6.lineart.crease_threshold = 0.0
ob_fz_spawn_point_5.parent = ob_spawnpoints
ob_fz_spawn_point_5.location = (2.328, 2.468, 0.08997)
ob_fz_spawn_point_5.rotation_euler = (0.0, -0.0, -3.142)
ob_fz_spawn_point_5.show_instancer_for_render = False
ob_fz_spawn_point_5.instance_type = 'COLLECTION'
ob_fz_spawn_point_5.lineart.crease_threshold = 0.0
ob_fz_spawn_point_4.parent = ob_spawnpoints
ob_fz_spawn_point_4.location = (-6.672, 2.468, 0.08997)
ob_fz_spawn_point_4.rotation_euler = (0.0, -0.0, -3.142)
ob_fz_spawn_point_4.show_instancer_for_render = False
ob_fz_spawn_point_4.instance_type = 'COLLECTION'
ob_fz_spawn_point_4.lineart.crease_threshold = 0.0
ob_fz_spawn_point_3.parent = ob_spawnpoints
ob_fz_spawn_point_3.location = (-6.672, 13.47, 0.08997)
ob_fz_spawn_point_3.show_instancer_for_render = False
ob_fz_spawn_point_3.instance_type = 'COLLECTION'
ob_fz_spawn_point_3.lineart.crease_threshold = 0.0
ob_fz_spawn_point_2.parent = ob_spawnpoints
ob_fz_spawn_point_2.location = (20.33, 13.47, 0.08997)
ob_fz_spawn_point_2.show_instancer_for_render = False
ob_fz_spawn_point_2.instance_type = 'COLLECTION'
ob_fz_spawn_point_2.lineart.crease_threshold = 0.0
ob_fz_spawn_point_1.parent = ob_spawnpoints
ob_fz_spawn_point_1.location = (11.33, 13.47, 0.08997)
ob_fz_spawn_point_1.show_instancer_for_render = False
ob_fz_spawn_point_1.instance_type = 'COLLECTION'
ob_fz_spawn_point_1.lineart.crease_threshold = 0.0
ob_fz_spawn_point_0.parent = ob_spawnpoints
ob_fz_spawn_point_0.location = (2.328, 13.47, 0.08997)
ob_fz_spawn_point_0.show_instancer_for_render = False
ob_fz_spawn_point_0.instance_type = 'COLLECTION'
ob_fz_spawn_point_0.lineart.crease_threshold = 0.0
ob_fz_collision.location = (0.0, 0.0, 0.0)
ob_fz_collision.lineart.crease_threshold = 0.0
ob_track_002.parent = ob_fz_collision
ob_track_002.location = (0.0, 0.0, 0.0)
ob_track_002.lineart.crease_threshold = 0.0
ob_track.parent = ob_fz_collision
ob_track.location = (0.0, 0.0, 0.0)
ob_track.lineart.crease_threshold = 0.0
_m = ob_track.modifiers.new('Subsurf', 'SUBSURF')
_m.uv_smooth = 'PRESERVE_CORNERS'
_m.quality = 2
_m.levels = 2
_m.show_only_control_edges = False
ob_plane.parent = ob_fz_collision
ob_plane.location = (0.0, 0.0, 0.0)
ob_plane.lineart.crease_threshold = 0.0
cu_nurbscircle.bevel_object = ob_trackshape
ob_fz_skysphere.instance_collection = col_skysphere
ob_fz_spawn_point_7.instance_collection = col_spawnmarker
ob_fz_spawn_point_6.instance_collection = col_spawnmarker
ob_fz_spawn_point_5.instance_collection = col_spawnmarker
ob_fz_spawn_point_4.instance_collection = col_spawnmarker
ob_fz_spawn_point_3.instance_collection = col_spawnmarker
ob_fz_spawn_point_2.instance_collection = col_spawnmarker
ob_fz_spawn_point_1.instance_collection = col_spawnmarker
ob_fz_spawn_point_0.instance_collection = col_spawnmarker

# ---- collection membership
col_collection_1.objects.link(ob_fz_skysphere)
col_collection_1.objects.link(ob_point_006)
col_collection_1.objects.link(ob_point_004)
col_collection_1.objects.link(ob_point_003)
col_collection_1.objects.link(ob_point_002)
col_collection_1.objects.link(ob_point_001)
col_collection_1.objects.link(ob_trackshape)
col_collection_1.objects.link(ob_track_001)
col_collection_1.objects.link(ob_sun)
col_collection_1.objects.link(ob_point_005)
col_collection_1.objects.link(ob_point)
col_collection_1.objects.link(ob_spawnpoints)
col_collection_1.objects.link(ob_fz_spawn_point_7)
col_collection_1.objects.link(ob_fz_spawn_point_6)
col_collection_1.objects.link(ob_fz_spawn_point_5)
col_collection_1.objects.link(ob_fz_spawn_point_4)
col_collection_1.objects.link(ob_fz_spawn_point_3)
col_collection_1.objects.link(ob_fz_spawn_point_2)
col_collection_1.objects.link(ob_fz_spawn_point_1)
col_collection_1.objects.link(ob_fz_spawn_point_0)
col_collection_1.objects.link(ob_fz_collision)
col_collection_1.objects.link(ob_track_002)
col_collection_1.objects.link(ob_track)
col_collection_1.objects.link(ob_plane)

# ---- scene / render settings (as saved in the file)
scene.frame_start = 1; scene.frame_end = 250; scene.frame_set(1)
scene.render.engine = 'BLENDER_EEVEE_NEXT'
scene.render.resolution_percentage = 50
scene.render.dither_intensity = 0.0
scene.cycles.use_denoising = False
scene.cycles.samples = 128
scene.cycles.sampling_pattern = 'TABULATED_SOBOL'
scene.cycles.use_adaptive_sampling = False
scene.cycles.use_light_tree = False
scene.view_settings.view_transform = 'Standard'
bpy.context.view_layer.update()

# ---- added for rendering (the .blend has no active camera): camera
cam_auto = bpy.data.cameras.new('AutoCamera')
cam_auto.lens = 50.0
cam_auto.sensor_width = 36.0
cam_auto.clip_end = 30342.8
ob_auto_camera = bpy.data.objects.new('AutoCamera', cam_auto)
scene.collection.objects.link(ob_auto_camera)
ob_auto_camera.location = (1826.15, -1543.85, 1261.47)
ob_auto_camera.rotation_euler = (1.09748, -7.21219e-08, 0.694738)
scene.camera = ob_auto_camera
bpy.context.view_layer.update()
